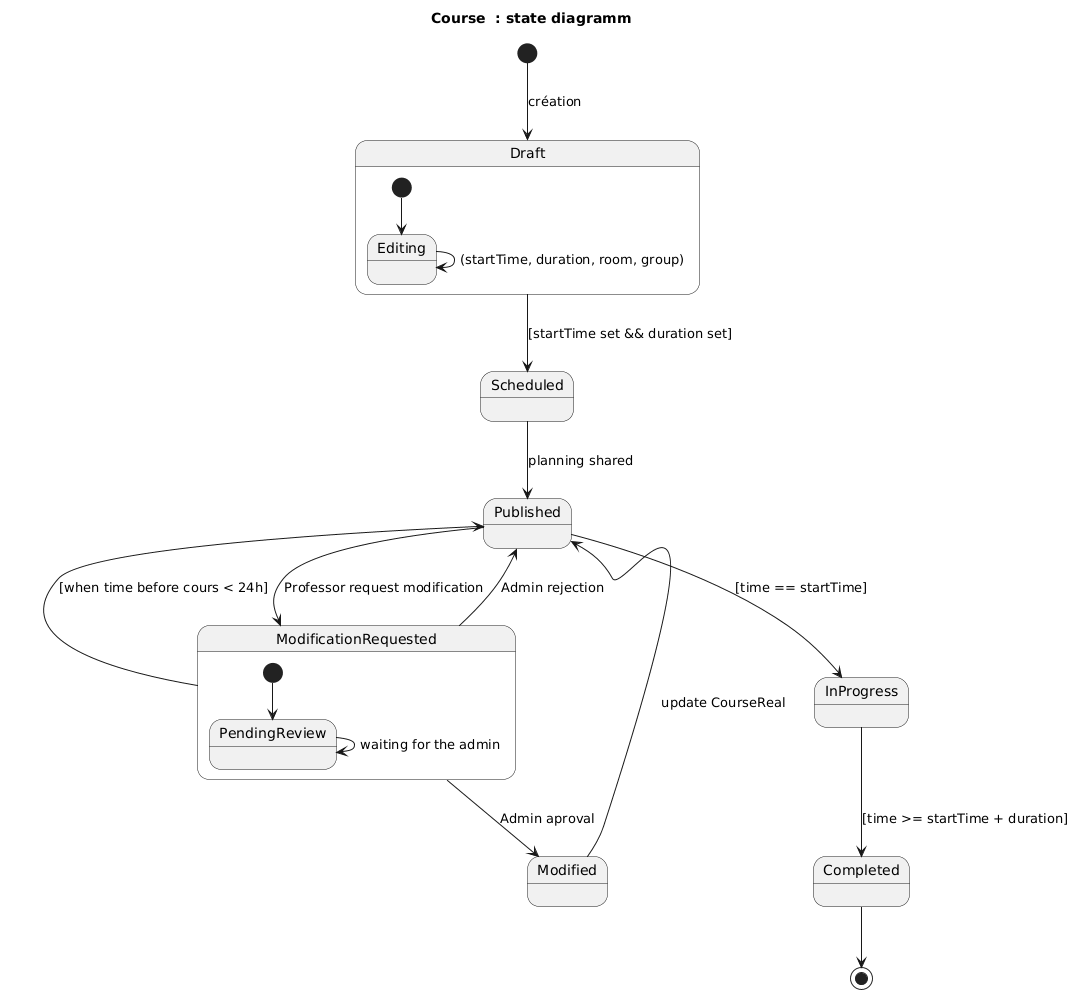

The diagram above was rendered by PlantUML. Its source (embedded in the PNG):
@startuml
title Course  : state diagramm

[*] --> Draft : création 

state Draft {
  [*] --> Editing
  Editing --> Editing : (startTime, duration, room, group)
}

Draft --> Scheduled : [startTime set && duration set]
Scheduled --> Published :  planning shared


Published --> ModificationRequested : Professor request modification

state ModificationRequested {
  [*] --> PendingReview
  PendingReview --> PendingReview : waiting for the admin
}

ModificationRequested --> Modified : Admin aproval 
ModificationRequested --> Published : Admin rejection 
ModificationRequested --> Published : [when time before cours < 24h] 



Modified --> Published : update CourseReal



Published --> InProgress : [time == startTime]
InProgress --> Completed : [time >= startTime + duration]


Completed --> [*]
@enduml